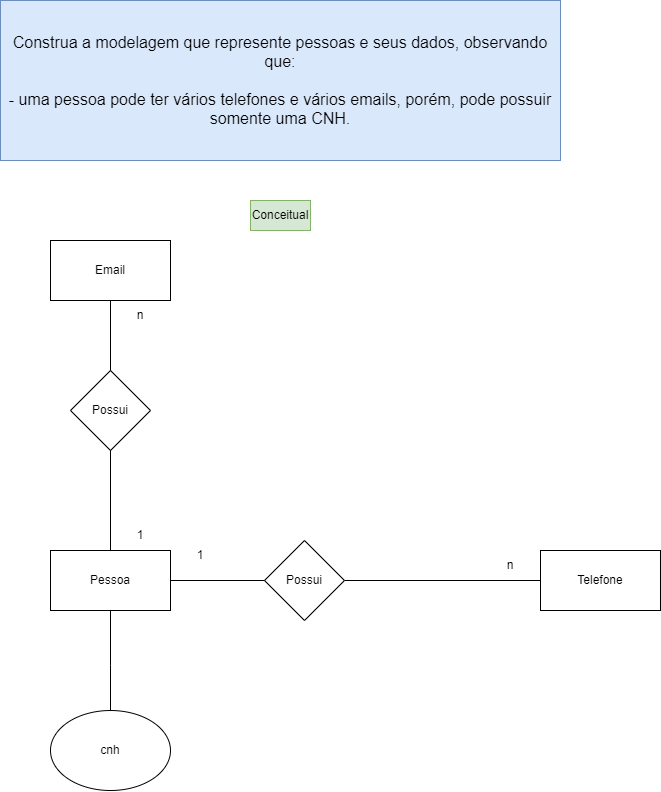

The diagram above was exported from draw.io. Its source (the exported page's mxGraphModel, read from the mxfile embedded in the PNG):
<mxGraphModel dx="2577" dy="862" grid="1" gridSize="10" guides="1" tooltips="1" connect="1" arrows="1" fold="1" page="1" pageScale="1" pageWidth="827" pageHeight="1169" math="0" shadow="0">
  <root>
    <mxCell id="0" />
    <mxCell id="1" parent="0" />
    <mxCell id="2" style="edgeStyle=orthogonalEdgeStyle;rounded=0;orthogonalLoop=1;jettySize=auto;html=1;exitX=0.5;exitY=1;exitDx=0;exitDy=0;entryX=0.5;entryY=0;entryDx=0;entryDy=0;endArrow=none;endFill=0;" edge="1" source="3" parent="1">
      <mxGeometry relative="1" as="geometry">
        <mxPoint x="210" y="850" as="targetPoint" />
      </mxGeometry>
    </mxCell>
    <mxCell id="3" value="Pessoa" style="rounded=0;whiteSpace=wrap;html=1;" vertex="1" parent="1">
      <mxGeometry x="150" y="680" width="120" height="60" as="geometry" />
    </mxCell>
    <mxCell id="4" style="edgeStyle=orthogonalEdgeStyle;rounded=0;orthogonalLoop=1;jettySize=auto;html=1;exitX=1;exitY=0.5;exitDx=0;exitDy=0;entryX=0;entryY=0.5;entryDx=0;entryDy=0;endArrow=none;endFill=0;" edge="1" source="5" target="6" parent="1">
      <mxGeometry relative="1" as="geometry" />
    </mxCell>
    <mxCell id="5" value="Possui" style="rhombus;whiteSpace=wrap;html=1;" vertex="1" parent="1">
      <mxGeometry x="364" y="670" width="80" height="80" as="geometry" />
    </mxCell>
    <mxCell id="6" value="Telefone" style="rounded=0;whiteSpace=wrap;html=1;" vertex="1" parent="1">
      <mxGeometry x="640" y="680" width="120" height="60" as="geometry" />
    </mxCell>
    <mxCell id="7" value="" style="endArrow=none;html=1;rounded=0;entryX=0;entryY=0.5;entryDx=0;entryDy=0;exitX=1;exitY=0.5;exitDx=0;exitDy=0;" edge="1" source="3" target="5" parent="1">
      <mxGeometry width="50" height="50" relative="1" as="geometry">
        <mxPoint x="270" y="720" as="sourcePoint" />
        <mxPoint x="320" y="670" as="targetPoint" />
      </mxGeometry>
    </mxCell>
    <mxCell id="8" value="1" style="text;html=1;strokeColor=none;fillColor=none;align=center;verticalAlign=middle;whiteSpace=wrap;rounded=0;" vertex="1" parent="1">
      <mxGeometry x="270" y="670" width="60" height="30" as="geometry" />
    </mxCell>
    <mxCell id="9" value="n" style="text;html=1;strokeColor=none;fillColor=none;align=center;verticalAlign=middle;whiteSpace=wrap;rounded=0;" vertex="1" parent="1">
      <mxGeometry x="580" y="680" width="60" height="30" as="geometry" />
    </mxCell>
    <mxCell id="10" style="edgeStyle=orthogonalEdgeStyle;rounded=0;orthogonalLoop=1;jettySize=auto;html=1;exitX=0.5;exitY=1;exitDx=0;exitDy=0;entryX=0.5;entryY=0;entryDx=0;entryDy=0;endArrow=none;endFill=0;" edge="1" source="11" target="3" parent="1">
      <mxGeometry relative="1" as="geometry" />
    </mxCell>
    <mxCell id="11" value="Email" style="rounded=0;whiteSpace=wrap;html=1;" vertex="1" parent="1">
      <mxGeometry x="150" y="370" width="120" height="60" as="geometry" />
    </mxCell>
    <mxCell id="12" value="cnh" style="ellipse;whiteSpace=wrap;html=1;" vertex="1" parent="1">
      <mxGeometry x="150" y="840" width="120" height="80" as="geometry" />
    </mxCell>
    <mxCell id="13" value="n" style="text;html=1;strokeColor=none;fillColor=none;align=center;verticalAlign=middle;whiteSpace=wrap;rounded=0;" vertex="1" parent="1">
      <mxGeometry x="210" y="430" width="60" height="30" as="geometry" />
    </mxCell>
    <mxCell id="14" value="1" style="text;html=1;strokeColor=none;fillColor=none;align=center;verticalAlign=middle;whiteSpace=wrap;rounded=0;" vertex="1" parent="1">
      <mxGeometry x="210" y="650" width="60" height="30" as="geometry" />
    </mxCell>
    <mxCell id="15" value="Possui" style="rhombus;whiteSpace=wrap;html=1;" vertex="1" parent="1">
      <mxGeometry x="170" y="500" width="80" height="80" as="geometry" />
    </mxCell>
    <mxCell id="16" value="&lt;div style=&quot;font-size: 16px;&quot;&gt;&lt;font style=&quot;font-size: 16px;&quot;&gt;Construa a modelagem que represente pessoas e seus dados, observando que:&lt;/font&gt;&lt;/div&gt;&lt;div style=&quot;font-size: 16px;&quot;&gt;&lt;font style=&quot;font-size: 16px;&quot;&gt;&lt;br&gt;&lt;/font&gt;&lt;/div&gt;&lt;div style=&quot;font-size: 16px;&quot;&gt;&lt;font style=&quot;font-size: 16px;&quot;&gt;- uma pessoa pode ter vários telefones e vários emails, porém, pode possuir somente uma CNH.&lt;/font&gt;&lt;/div&gt;" style="text;html=1;strokeColor=#6c8ebf;fillColor=#dae8fc;align=center;verticalAlign=middle;whiteSpace=wrap;rounded=0;" vertex="1" parent="1">
      <mxGeometry x="100" y="130" width="560" height="160" as="geometry" />
    </mxCell>
    <mxCell id="17" value="Conceitual" style="text;html=1;strokeColor=#82b366;fillColor=#d5e8d4;align=center;verticalAlign=middle;whiteSpace=wrap;rounded=0;" vertex="1" parent="1">
      <mxGeometry x="350" y="330" width="60" height="30" as="geometry" />
    </mxCell>
  </root>
</mxGraphModel>